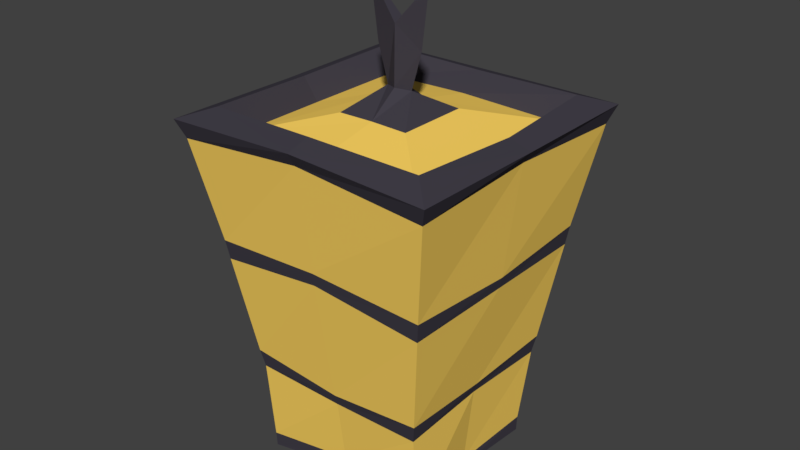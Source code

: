 # Source: Lantern01.blend  (saved by Blender 2.78.0; exported with 4.5.12 LTS)
import bpy
from mathutils import Matrix  # noqa: F401  (used for matrix-valued properties, if any)

bpy.ops.wm.read_factory_settings(use_empty=True)
scene = bpy.context.scene
scene.name = 'Scene'

# ---- collections
col_collection_1 = bpy.data.collections.new('Collection 1'); scene.collection.children.link(col_collection_1)

# ---- materials (node trees are filled in below, after node groups)
mat_lanternmat01 = bpy.data.materials.new('LanternMat01')
mat_lanternmat01.alpha_threshold = 0.0
mat_lanternmat01.use_transparent_shadow = False
mat_lanternmat01.diffuse_color = (0.05438, 0.04937, 0.06522, 1.0)
mat_lanternmat01.roughness = 0.5
mat_lanternmat01.specular_intensity = 1.0
mat_lanternmat02 = bpy.data.materials.new('LanternMat02')
mat_lanternmat02.alpha_threshold = 0.0
mat_lanternmat02.use_transparent_shadow = False
mat_lanternmat02.diffuse_color = (1.0, 0.6698, 0.124, 1.0)
mat_lanternmat02.roughness = 0.5
mat_lanternmat02.specular_intensity = 0.4583

# ---- material node trees

# ---- world
world_world = bpy.data.worlds.new('World'); scene.world = world_world
world_world.color = (0.05088, 0.05088, 0.05088)
world_world.use_sun_shadow = False
world_world.sun_shadow_jitter_overblur = 0.0
world_world.cycles.sampling_method = 'MANUAL'

# ---- meshes
me_lanternmesh = bpy.data.meshes.new('LanternMesh')
me_lanternmesh.from_pydata([(0.09882, 1.013, 0.09174), (-0.09882, 1.013, 0.09174), (-0.09195, 1.019, -0.09195), (-0.09934, 1.029, 0.09223), (0.09934, 1.029, 0.09223), (0.09247, 1.036, -0.09247), (-0.09247, 1.036, -0.09247), (0.09195, 1.019, -0.09195), (-0.1423, 1.382, -0.1423), (0.1423, 1.382, -0.1423), (-0.1423, 1.382, 0.1423), (0.1423, 1.382, 0.1423), (-0.15, 1.402, 0.15), (0.15, 1.402, 0.15), (0.15, 1.402, -0.15), (-0.15, 1.402, -0.15), (0.01462, 1.426, -3.317e-08), (-0.1205, 1.413, 0.1205), (0.1205, 1.413, 0.1205), (0.1205, 1.413, -0.1205), (-0.1205, 1.413, -0.1205), (0.1025, 1.388, 0.1025), (-0.04003, 1.403, 0.04003), (0.04003, 1.403, 0.04003), (0.04003, 1.403, -0.04003), (-0.04003, 1.403, -0.04003), (-0.1199, 1.251, -0.1199), (0.1199, 1.251, -0.1199), (0.1199, 1.251, 0.1199), (0.1037, 1.141, 0.1037), (-0.1228, 1.272, 0.1228), (0.1228, 1.272, -0.1228), (-0.1228, 1.272, -0.1228), (0.1228, 1.272, 0.1228), (-0.1001, 1.121, -0.1001), (-0.1001, 1.121, 0.1001), (-0.1025, 1.388, 0.1025), (0.1025, 1.388, -0.1025), (-0.1025, 1.388, -0.1025), (-0.1037, 1.141, 0.1037), (0.1001, 1.121, -0.1001), (0.1037, 1.141, -0.1037), (-0.1199, 1.251, 0.1199), (-0.1037, 1.141, -0.1037), (0.1001, 1.121, 0.1001), (0.02611, 1.466, -6.409e-08), (0.0, 1.49, 0.007131), (0.0, 1.49, -0.00713), (-0.01987, 1.513, 0.003299), (0.01987, 1.513, 0.003299), (0.01987, 1.513, -0.003299), (-0.01987, 1.513, -0.003299), (0.0, 1.537, 0.006551), (0.0, 1.549, -6.679e-08), (0.0, 1.537, -0.006551), (0.0, 1.03, 0.08832), (0.0, 1.032, -0.08774), (0.0, 1.02, -0.08803), (0.0, 1.043, 0.08808), (0.0, 1.394, 0.1422), (0.0, 1.388, -0.1426), (0.0, 1.408, 0.1498), (0.0, 1.402, -0.1502), (0.0, 1.416, 0.1246), (0.0, 1.41, -0.125), (0.0, 1.428, 0.008021), (0.0, 1.428, -0.008021), (0.0, 1.392, 0.09988), (0.0, 1.392, -0.09988), (0.0, 1.129, 0.101), (0.0, 1.134, -0.1014), (0.0, 1.28, 0.1261), (0.0, 1.123, -0.09825), (0.0, 1.117, 0.09788), (0.0, 1.266, 0.1238), (0.0, 1.254, -0.1235), (0.0, 1.267, -0.126), (0.08789, 1.022, -5.177e-08), (-0.08732, 1.031, -5.941e-08), (-0.08789, 1.022, -5.177e-08), (0.08732, 1.031, -5.941e-08), (-0.1419, 1.389, -6.075e-08), (0.1419, 1.389, -6.075e-08), (0.1494, 1.401, -6.124e-08), (-0.1494, 1.401, -6.124e-08), (0.1259, 1.409, -6.922e-08), (-0.1259, 1.409, -6.922e-08), (-0.01462, 1.426, -3.317e-08), (0.1085, 1.385, -6.838e-08), (-0.1085, 1.385, -6.838e-08), (-0.1228, 1.254, -5.468e-08), (0.1252, 1.266, -5.518e-08), (0.1005, 1.134, -5.694e-08), (0.1228, 1.254, -5.468e-08), (-0.1005, 1.134, -5.694e-08), (-0.1252, 1.266, -5.518e-08), (-0.09757, 1.123, -6.402e-08), (0.09757, 1.123, -6.402e-08), (-0.02611, 1.466, -6.409e-08), (-0.03274, 1.517, 0.0004975), (0.03274, 1.517, 0.0004975), (0.0, 1.404, -0.04036), (0.0, 1.404, 0.04036)], [], [(95, 30, 10, 81), (79, 1, 3, 78), (77, 7, 5, 80), (57, 2, 6, 56), (55, 0, 4, 58), (91, 31, 9, 82), (76, 32, 8, 60), (71, 33, 11, 59), (82, 9, 14, 83), (13, 83, 14, 19, 85, 18), (60, 8, 15, 62), (59, 11, 13, 61), (81, 10, 12, 84), (14, 62, 15, 20, 64, 19), (68, 38, 25, 101, 24, 37), (15, 84, 12, 17, 86, 20), (22, 87, 25), (16, 65, 102, 23), (85, 19, 37, 88), (86, 17, 36, 89), (64, 20, 38, 68), (24, 16, 23), (63, 18, 21, 67), (69, 29, 28, 74), (70, 43, 26, 75), (92, 41, 27, 93), (94, 39, 42, 90), (78, 3, 35, 96), (80, 5, 40, 97), (56, 6, 34, 72), (58, 4, 44, 73), (67, 21, 23, 102, 22, 36), (87, 66, 101, 25), (22, 25, 38, 89, 36), (73, 44, 29, 69), (72, 34, 43, 70), (97, 40, 41, 92), (96, 35, 39, 94), (74, 28, 33, 71), (75, 26, 32, 76), (93, 27, 31, 91), (90, 42, 30, 95), (66, 87, 98, 47), (65, 16, 45, 46), (46, 45, 100, 49), (98, 46, 48, 99), (47, 98, 99, 51), (46, 47, 51, 48), (45, 47, 50, 100), (47, 46, 49, 50), (100, 50, 54, 53), (99, 48, 52, 53), (49, 100, 53, 52), (50, 49, 52, 54), (51, 99, 53, 54), (48, 51, 54, 52), (87, 65, 46, 98), (16, 66, 47, 45), (27, 75, 76, 31), (42, 74, 71, 30), (40, 72, 70, 41), (35, 73, 69, 39), (3, 58, 73, 35), (5, 56, 72, 40), (41, 70, 75, 27), (39, 69, 74, 42), (17, 63, 67, 36), (19, 64, 68, 37), (10, 59, 61, 12), (9, 60, 62, 14), (30, 71, 59, 10), (31, 76, 60, 9), (1, 55, 58, 3), (7, 57, 56, 5), (55, 1, 79, 2, 57, 7, 77, 0), (26, 90, 95, 32), (28, 93, 91, 33), (34, 96, 94, 43), (44, 97, 92, 29), (88, 37, 24, 23, 21), (4, 80, 97, 44), (6, 78, 96, 34), (43, 94, 90, 26), (29, 92, 93, 28), (20, 86, 89, 38), (18, 85, 88, 21), (8, 81, 84, 15), (11, 82, 83, 13), (33, 91, 82, 11), (0, 77, 80, 4), (2, 79, 78, 6), (32, 95, 81, 8), (12, 61, 13, 18, 63, 17), (101, 66, 16, 24), (102, 65, 87, 22)])
me_lanternmesh.polygons.foreach_set('material_index', [1, 0, 0, 0, 0, 1, 1, 1, 0, 0, 0, 0, 0, 0, 1, 0, 0, 0, 0, 0, 0, 0, 0, 1, 1, 1, 1, 1, 1, 1, 1, 1, 0, 1, 0, 0, 0, 0, 0, 0, 0, 0, 0, 0, 0, 0, 0, 0, 0, 0, 0, 0, 0, 0, 0, 0, 0, 0, 0, 0, 0, 0, 1, 1, 1, 1, 0, 0, 0, 0, 1, 1, 0, 0, 0, 0, 0, 0, 0, 1, 1, 1, 1, 1, 0, 0, 0, 0, 1, 0, 0, 1, 0, 0, 0])
me_lanternmesh.materials.append(mat_lanternmat01)
me_lanternmesh.materials.append(mat_lanternmat02)
me_lanternmesh.use_remesh_preserve_volume = False
me_lanternmesh.use_remesh_preserve_attributes = False
me_lanternmesh.use_mirror_x = True
me_lanternmesh.update()

# ---- objects
ob_lantern01 = bpy.data.objects.new('Lantern01', me_lanternmesh)

# ---- transforms, parenting, visibility, modifiers, constraints
ob_lantern01.location = (0.0, 0.0, 0.0)
ob_lantern01.rotation_euler = (1.571, -0.0, 0.0)
ob_lantern01.lineart.crease_threshold = 0.0
ob_lantern01.use_mesh_mirror_x = True

# ---- collection membership
col_collection_1.objects.link(ob_lantern01)

# ---- scene / render settings (as saved in the file)
scene.frame_start = 1; scene.frame_end = 250; scene.frame_set(1)
scene.render.engine = 'BLENDER_EEVEE_NEXT'
scene.render.resolution_percentage = 50
scene.render.dither_intensity = 0.0
scene.cycles.use_denoising = False
scene.cycles.samples = 128
scene.cycles.sampling_pattern = 'TABULATED_SOBOL'
scene.cycles.light_sampling_threshold = 0.0
scene.cycles.use_adaptive_sampling = False
scene.cycles.use_light_tree = False
scene.cycles.blur_glossy = 0.0
scene.cycles.sample_clamp_indirect = 0.0
scene.view_settings.view_transform = 'Standard'
bpy.context.view_layer.update()

# ---- added for rendering (the .blend has no active camera and no usable light): camera, sun
cam_auto = bpy.data.cameras.new('AutoCamera')
cam_auto.lens = 50.0
cam_auto.sensor_width = 36.0
cam_auto.clip_end = 1000.0
ob_auto_camera = bpy.data.objects.new('AutoCamera', cam_auto)
scene.collection.objects.link(ob_auto_camera)
ob_auto_camera.location = (0.632496, -0.758927, 1.78667)
ob_auto_camera.rotation_euler = (1.09748, -7.21219e-08, 0.694738)
scene.camera = ob_auto_camera
light_auto_sun = bpy.data.lights.new('AutoSun', 'SUN')
light_auto_sun.energy = 3.0
light_auto_sun.angle = 0.0523599
ob_auto_sun = bpy.data.objects.new('AutoSun', light_auto_sun)
scene.collection.objects.link(ob_auto_sun)
ob_auto_sun.rotation_euler = (0.872665, 0.174533, 0.523599)
bpy.context.view_layer.update()
